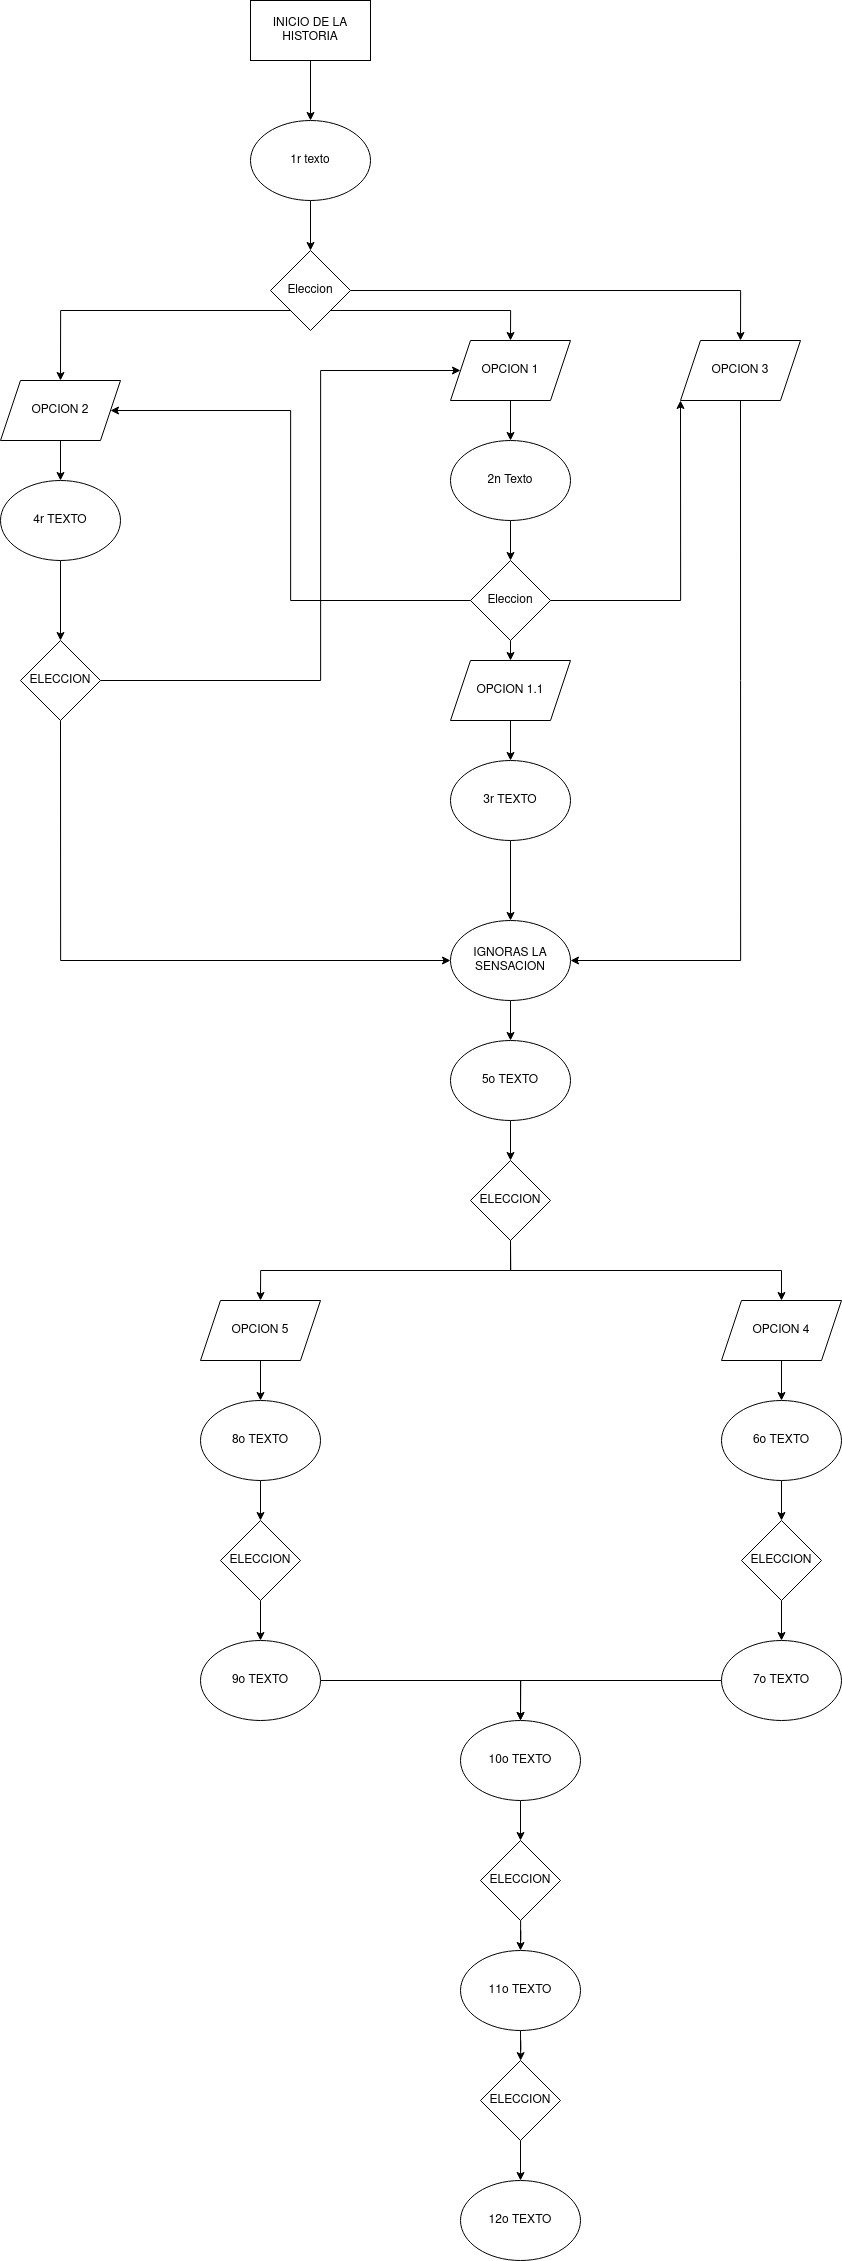

The diagram above was exported from draw.io. Its source (the exported page's mxGraphModel, read from the mxfile embedded in the PNG):
<mxGraphModel dx="2111" dy="1126" grid="1" gridSize="10" guides="1" tooltips="1" connect="1" arrows="1" fold="1" page="1" pageScale="1" pageWidth="827" pageHeight="1169" math="0" shadow="0">
  <root>
    <mxCell id="0" />
    <mxCell id="1" parent="0" />
    <mxCell id="ObAMe13iKrsUWWH8AePz-4" value="" style="edgeStyle=orthogonalEdgeStyle;rounded=0;orthogonalLoop=1;jettySize=auto;html=1;" edge="1" parent="1" source="ObAMe13iKrsUWWH8AePz-1" target="ObAMe13iKrsUWWH8AePz-2">
      <mxGeometry relative="1" as="geometry" />
    </mxCell>
    <mxCell id="ObAMe13iKrsUWWH8AePz-1" value="INICIO DE LA HISTORIA" style="rounded=0;whiteSpace=wrap;html=1;" vertex="1" parent="1">
      <mxGeometry x="770" width="120" height="60" as="geometry" />
    </mxCell>
    <mxCell id="ObAMe13iKrsUWWH8AePz-6" value="" style="edgeStyle=orthogonalEdgeStyle;rounded=0;orthogonalLoop=1;jettySize=auto;html=1;" edge="1" parent="1" source="ObAMe13iKrsUWWH8AePz-2" target="ObAMe13iKrsUWWH8AePz-5">
      <mxGeometry relative="1" as="geometry" />
    </mxCell>
    <mxCell id="ObAMe13iKrsUWWH8AePz-2" value="1r texto" style="ellipse;whiteSpace=wrap;html=1;" vertex="1" parent="1">
      <mxGeometry x="770" y="120" width="120" height="80" as="geometry" />
    </mxCell>
    <mxCell id="ObAMe13iKrsUWWH8AePz-8" style="edgeStyle=orthogonalEdgeStyle;rounded=0;orthogonalLoop=1;jettySize=auto;html=1;exitX=1;exitY=1;exitDx=0;exitDy=0;entryX=0.5;entryY=0;entryDx=0;entryDy=0;" edge="1" parent="1" source="ObAMe13iKrsUWWH8AePz-5" target="ObAMe13iKrsUWWH8AePz-7">
      <mxGeometry relative="1" as="geometry" />
    </mxCell>
    <mxCell id="ObAMe13iKrsUWWH8AePz-38" style="edgeStyle=orthogonalEdgeStyle;rounded=0;orthogonalLoop=1;jettySize=auto;html=1;exitX=0;exitY=1;exitDx=0;exitDy=0;entryX=0.5;entryY=0;entryDx=0;entryDy=0;" edge="1" parent="1" source="ObAMe13iKrsUWWH8AePz-5" target="ObAMe13iKrsUWWH8AePz-36">
      <mxGeometry relative="1" as="geometry">
        <Array as="points">
          <mxPoint x="580" y="310" />
        </Array>
      </mxGeometry>
    </mxCell>
    <mxCell id="ObAMe13iKrsUWWH8AePz-46" style="edgeStyle=orthogonalEdgeStyle;rounded=0;orthogonalLoop=1;jettySize=auto;html=1;exitX=1;exitY=0.5;exitDx=0;exitDy=0;entryX=0.5;entryY=0;entryDx=0;entryDy=0;" edge="1" parent="1" source="ObAMe13iKrsUWWH8AePz-5" target="ObAMe13iKrsUWWH8AePz-45">
      <mxGeometry relative="1" as="geometry" />
    </mxCell>
    <mxCell id="ObAMe13iKrsUWWH8AePz-5" value="Eleccion" style="rhombus;whiteSpace=wrap;html=1;" vertex="1" parent="1">
      <mxGeometry x="790" y="250" width="80" height="80" as="geometry" />
    </mxCell>
    <mxCell id="ObAMe13iKrsUWWH8AePz-10" value="" style="edgeStyle=orthogonalEdgeStyle;rounded=0;orthogonalLoop=1;jettySize=auto;html=1;" edge="1" parent="1" source="ObAMe13iKrsUWWH8AePz-7" target="ObAMe13iKrsUWWH8AePz-9">
      <mxGeometry relative="1" as="geometry" />
    </mxCell>
    <mxCell id="ObAMe13iKrsUWWH8AePz-7" value="OPCION 1" style="shape=parallelogram;perimeter=parallelogramPerimeter;whiteSpace=wrap;html=1;fixedSize=1;" vertex="1" parent="1">
      <mxGeometry x="970" y="340" width="120" height="60" as="geometry" />
    </mxCell>
    <mxCell id="ObAMe13iKrsUWWH8AePz-12" value="" style="edgeStyle=orthogonalEdgeStyle;rounded=0;orthogonalLoop=1;jettySize=auto;html=1;" edge="1" parent="1" source="ObAMe13iKrsUWWH8AePz-9" target="ObAMe13iKrsUWWH8AePz-11">
      <mxGeometry relative="1" as="geometry" />
    </mxCell>
    <mxCell id="ObAMe13iKrsUWWH8AePz-9" value="2n Texto" style="ellipse;whiteSpace=wrap;html=1;" vertex="1" parent="1">
      <mxGeometry x="970" y="440" width="120" height="80" as="geometry" />
    </mxCell>
    <mxCell id="ObAMe13iKrsUWWH8AePz-24" style="edgeStyle=orthogonalEdgeStyle;rounded=0;orthogonalLoop=1;jettySize=auto;html=1;exitX=0.5;exitY=1;exitDx=0;exitDy=0;entryX=0.5;entryY=0;entryDx=0;entryDy=0;" edge="1" parent="1" source="ObAMe13iKrsUWWH8AePz-11">
      <mxGeometry relative="1" as="geometry">
        <mxPoint x="1030" y="660" as="targetPoint" />
      </mxGeometry>
    </mxCell>
    <mxCell id="ObAMe13iKrsUWWH8AePz-39" style="edgeStyle=orthogonalEdgeStyle;rounded=0;orthogonalLoop=1;jettySize=auto;html=1;exitX=0;exitY=0.5;exitDx=0;exitDy=0;entryX=1;entryY=0.5;entryDx=0;entryDy=0;" edge="1" parent="1" source="ObAMe13iKrsUWWH8AePz-11" target="ObAMe13iKrsUWWH8AePz-36">
      <mxGeometry relative="1" as="geometry">
        <Array as="points">
          <mxPoint x="810" y="600" />
          <mxPoint x="810" y="410" />
        </Array>
      </mxGeometry>
    </mxCell>
    <mxCell id="ObAMe13iKrsUWWH8AePz-48" style="edgeStyle=orthogonalEdgeStyle;rounded=0;orthogonalLoop=1;jettySize=auto;html=1;exitX=1;exitY=0.5;exitDx=0;exitDy=0;entryX=0;entryY=1;entryDx=0;entryDy=0;" edge="1" parent="1" source="ObAMe13iKrsUWWH8AePz-11" target="ObAMe13iKrsUWWH8AePz-45">
      <mxGeometry relative="1" as="geometry" />
    </mxCell>
    <mxCell id="ObAMe13iKrsUWWH8AePz-11" value="Eleccion" style="rhombus;whiteSpace=wrap;html=1;" vertex="1" parent="1">
      <mxGeometry x="990" y="560" width="80" height="80" as="geometry" />
    </mxCell>
    <mxCell id="ObAMe13iKrsUWWH8AePz-19" value="" style="edgeStyle=orthogonalEdgeStyle;rounded=0;orthogonalLoop=1;jettySize=auto;html=1;" edge="1" parent="1" source="ObAMe13iKrsUWWH8AePz-13" target="ObAMe13iKrsUWWH8AePz-18">
      <mxGeometry relative="1" as="geometry" />
    </mxCell>
    <mxCell id="ObAMe13iKrsUWWH8AePz-13" value="OPCION 1.1" style="shape=parallelogram;perimeter=parallelogramPerimeter;whiteSpace=wrap;html=1;fixedSize=1;" vertex="1" parent="1">
      <mxGeometry x="970" y="660" width="120" height="60" as="geometry" />
    </mxCell>
    <mxCell id="ObAMe13iKrsUWWH8AePz-22" style="edgeStyle=orthogonalEdgeStyle;rounded=0;orthogonalLoop=1;jettySize=auto;html=1;exitX=0.5;exitY=1;exitDx=0;exitDy=0;entryX=0.5;entryY=0;entryDx=0;entryDy=0;" edge="1" parent="1" source="ObAMe13iKrsUWWH8AePz-18" target="ObAMe13iKrsUWWH8AePz-21">
      <mxGeometry relative="1" as="geometry" />
    </mxCell>
    <mxCell id="ObAMe13iKrsUWWH8AePz-18" value="3r TEXTO" style="ellipse;whiteSpace=wrap;html=1;" vertex="1" parent="1">
      <mxGeometry x="970" y="760" width="120" height="80" as="geometry" />
    </mxCell>
    <mxCell id="ObAMe13iKrsUWWH8AePz-34" style="edgeStyle=orthogonalEdgeStyle;rounded=0;orthogonalLoop=1;jettySize=auto;html=1;exitX=0.5;exitY=1;exitDx=0;exitDy=0;entryX=0.5;entryY=0;entryDx=0;entryDy=0;" edge="1" parent="1" source="ObAMe13iKrsUWWH8AePz-21" target="ObAMe13iKrsUWWH8AePz-30">
      <mxGeometry relative="1" as="geometry" />
    </mxCell>
    <mxCell id="ObAMe13iKrsUWWH8AePz-21" value="IGNORAS LA SENSACION" style="ellipse;whiteSpace=wrap;html=1;" vertex="1" parent="1">
      <mxGeometry x="970" y="920" width="120" height="80" as="geometry" />
    </mxCell>
    <mxCell id="ObAMe13iKrsUWWH8AePz-42" style="edgeStyle=orthogonalEdgeStyle;rounded=0;orthogonalLoop=1;jettySize=auto;html=1;exitX=1;exitY=0.5;exitDx=0;exitDy=0;entryX=0;entryY=0.5;entryDx=0;entryDy=0;" edge="1" parent="1" source="ObAMe13iKrsUWWH8AePz-26" target="ObAMe13iKrsUWWH8AePz-7">
      <mxGeometry relative="1" as="geometry">
        <Array as="points">
          <mxPoint x="840" y="680" />
          <mxPoint x="840" y="370" />
        </Array>
      </mxGeometry>
    </mxCell>
    <mxCell id="ObAMe13iKrsUWWH8AePz-44" style="edgeStyle=orthogonalEdgeStyle;rounded=0;orthogonalLoop=1;jettySize=auto;html=1;exitX=0.5;exitY=1;exitDx=0;exitDy=0;entryX=0;entryY=0.5;entryDx=0;entryDy=0;" edge="1" parent="1" source="ObAMe13iKrsUWWH8AePz-26" target="ObAMe13iKrsUWWH8AePz-21">
      <mxGeometry relative="1" as="geometry" />
    </mxCell>
    <mxCell id="ObAMe13iKrsUWWH8AePz-26" value="ELECCION" style="rhombus;whiteSpace=wrap;html=1;" vertex="1" parent="1">
      <mxGeometry x="540" y="640" width="80" height="80" as="geometry" />
    </mxCell>
    <mxCell id="ObAMe13iKrsUWWH8AePz-51" style="edgeStyle=orthogonalEdgeStyle;rounded=0;orthogonalLoop=1;jettySize=auto;html=1;exitX=0.5;exitY=1;exitDx=0;exitDy=0;entryX=0.5;entryY=0;entryDx=0;entryDy=0;" edge="1" parent="1" source="ObAMe13iKrsUWWH8AePz-30" target="ObAMe13iKrsUWWH8AePz-50">
      <mxGeometry relative="1" as="geometry" />
    </mxCell>
    <mxCell id="ObAMe13iKrsUWWH8AePz-30" value="5o TEXTO" style="ellipse;whiteSpace=wrap;html=1;" vertex="1" parent="1">
      <mxGeometry x="970" y="1040" width="120" height="80" as="geometry" />
    </mxCell>
    <mxCell id="ObAMe13iKrsUWWH8AePz-43" value="" style="edgeStyle=orthogonalEdgeStyle;rounded=0;orthogonalLoop=1;jettySize=auto;html=1;" edge="1" parent="1" source="ObAMe13iKrsUWWH8AePz-31" target="ObAMe13iKrsUWWH8AePz-26">
      <mxGeometry relative="1" as="geometry" />
    </mxCell>
    <mxCell id="ObAMe13iKrsUWWH8AePz-31" value="4r TEXTO" style="ellipse;whiteSpace=wrap;html=1;" vertex="1" parent="1">
      <mxGeometry x="520" y="480" width="120" height="80" as="geometry" />
    </mxCell>
    <mxCell id="ObAMe13iKrsUWWH8AePz-41" style="edgeStyle=orthogonalEdgeStyle;rounded=0;orthogonalLoop=1;jettySize=auto;html=1;exitX=0.5;exitY=1;exitDx=0;exitDy=0;entryX=0.5;entryY=0;entryDx=0;entryDy=0;" edge="1" parent="1" source="ObAMe13iKrsUWWH8AePz-36" target="ObAMe13iKrsUWWH8AePz-31">
      <mxGeometry relative="1" as="geometry" />
    </mxCell>
    <mxCell id="ObAMe13iKrsUWWH8AePz-36" value="OPCION 2" style="shape=parallelogram;perimeter=parallelogramPerimeter;whiteSpace=wrap;html=1;fixedSize=1;" vertex="1" parent="1">
      <mxGeometry x="520" y="380" width="120" height="60" as="geometry" />
    </mxCell>
    <mxCell id="ObAMe13iKrsUWWH8AePz-47" style="edgeStyle=orthogonalEdgeStyle;rounded=0;orthogonalLoop=1;jettySize=auto;html=1;exitX=0.5;exitY=1;exitDx=0;exitDy=0;entryX=1;entryY=0.5;entryDx=0;entryDy=0;" edge="1" parent="1" source="ObAMe13iKrsUWWH8AePz-45" target="ObAMe13iKrsUWWH8AePz-21">
      <mxGeometry relative="1" as="geometry" />
    </mxCell>
    <mxCell id="ObAMe13iKrsUWWH8AePz-45" value="OPCION 3" style="shape=parallelogram;perimeter=parallelogramPerimeter;whiteSpace=wrap;html=1;fixedSize=1;" vertex="1" parent="1">
      <mxGeometry x="1200" y="340" width="120" height="60" as="geometry" />
    </mxCell>
    <mxCell id="ObAMe13iKrsUWWH8AePz-53" style="edgeStyle=orthogonalEdgeStyle;rounded=0;orthogonalLoop=1;jettySize=auto;html=1;exitX=0.5;exitY=1;exitDx=0;exitDy=0;entryX=0.5;entryY=0;entryDx=0;entryDy=0;" edge="1" parent="1" source="ObAMe13iKrsUWWH8AePz-50" target="ObAMe13iKrsUWWH8AePz-52">
      <mxGeometry relative="1" as="geometry" />
    </mxCell>
    <mxCell id="ObAMe13iKrsUWWH8AePz-55" style="edgeStyle=orthogonalEdgeStyle;rounded=0;orthogonalLoop=1;jettySize=auto;html=1;exitX=0.5;exitY=1;exitDx=0;exitDy=0;entryX=0.5;entryY=0;entryDx=0;entryDy=0;" edge="1" parent="1" source="ObAMe13iKrsUWWH8AePz-50" target="ObAMe13iKrsUWWH8AePz-54">
      <mxGeometry relative="1" as="geometry" />
    </mxCell>
    <mxCell id="ObAMe13iKrsUWWH8AePz-50" value="ELECCION" style="rhombus;whiteSpace=wrap;html=1;" vertex="1" parent="1">
      <mxGeometry x="990" y="1160" width="80" height="80" as="geometry" />
    </mxCell>
    <mxCell id="ObAMe13iKrsUWWH8AePz-57" style="edgeStyle=orthogonalEdgeStyle;rounded=0;orthogonalLoop=1;jettySize=auto;html=1;exitX=0.5;exitY=1;exitDx=0;exitDy=0;entryX=0.5;entryY=0;entryDx=0;entryDy=0;" edge="1" parent="1" source="ObAMe13iKrsUWWH8AePz-52" target="ObAMe13iKrsUWWH8AePz-56">
      <mxGeometry relative="1" as="geometry" />
    </mxCell>
    <mxCell id="ObAMe13iKrsUWWH8AePz-52" value="OPCION 4" style="shape=parallelogram;perimeter=parallelogramPerimeter;whiteSpace=wrap;html=1;fixedSize=1;" vertex="1" parent="1">
      <mxGeometry x="1241" y="1300" width="120" height="60" as="geometry" />
    </mxCell>
    <mxCell id="ObAMe13iKrsUWWH8AePz-69" style="edgeStyle=orthogonalEdgeStyle;rounded=0;orthogonalLoop=1;jettySize=auto;html=1;exitX=0.5;exitY=1;exitDx=0;exitDy=0;entryX=0.5;entryY=0;entryDx=0;entryDy=0;" edge="1" parent="1" source="ObAMe13iKrsUWWH8AePz-54" target="ObAMe13iKrsUWWH8AePz-67">
      <mxGeometry relative="1" as="geometry" />
    </mxCell>
    <mxCell id="ObAMe13iKrsUWWH8AePz-54" value="OPCION 5" style="shape=parallelogram;perimeter=parallelogramPerimeter;whiteSpace=wrap;html=1;fixedSize=1;" vertex="1" parent="1">
      <mxGeometry x="720" y="1300" width="120" height="60" as="geometry" />
    </mxCell>
    <mxCell id="ObAMe13iKrsUWWH8AePz-65" style="edgeStyle=orthogonalEdgeStyle;rounded=0;orthogonalLoop=1;jettySize=auto;html=1;exitX=0.5;exitY=1;exitDx=0;exitDy=0;entryX=0.5;entryY=0;entryDx=0;entryDy=0;" edge="1" parent="1" source="ObAMe13iKrsUWWH8AePz-56" target="ObAMe13iKrsUWWH8AePz-63">
      <mxGeometry relative="1" as="geometry" />
    </mxCell>
    <mxCell id="ObAMe13iKrsUWWH8AePz-56" value="6o TEXTO" style="ellipse;whiteSpace=wrap;html=1;" vertex="1" parent="1">
      <mxGeometry x="1241" y="1400" width="120" height="80" as="geometry" />
    </mxCell>
    <mxCell id="ObAMe13iKrsUWWH8AePz-66" style="edgeStyle=orthogonalEdgeStyle;rounded=0;orthogonalLoop=1;jettySize=auto;html=1;exitX=0.5;exitY=1;exitDx=0;exitDy=0;entryX=0.5;entryY=0;entryDx=0;entryDy=0;" edge="1" parent="1" source="ObAMe13iKrsUWWH8AePz-63" target="ObAMe13iKrsUWWH8AePz-64">
      <mxGeometry relative="1" as="geometry" />
    </mxCell>
    <mxCell id="ObAMe13iKrsUWWH8AePz-63" value="ELECCION" style="rhombus;whiteSpace=wrap;html=1;" vertex="1" parent="1">
      <mxGeometry x="1261" y="1520" width="80" height="80" as="geometry" />
    </mxCell>
    <mxCell id="ObAMe13iKrsUWWH8AePz-75" style="edgeStyle=orthogonalEdgeStyle;rounded=0;orthogonalLoop=1;jettySize=auto;html=1;exitX=0;exitY=0.5;exitDx=0;exitDy=0;entryX=0.5;entryY=0;entryDx=0;entryDy=0;" edge="1" parent="1" source="ObAMe13iKrsUWWH8AePz-64" target="ObAMe13iKrsUWWH8AePz-73">
      <mxGeometry relative="1" as="geometry" />
    </mxCell>
    <mxCell id="ObAMe13iKrsUWWH8AePz-64" value="&lt;div&gt;7o TEXTO&lt;/div&gt;" style="ellipse;whiteSpace=wrap;html=1;" vertex="1" parent="1">
      <mxGeometry x="1241" y="1640" width="120" height="80" as="geometry" />
    </mxCell>
    <mxCell id="ObAMe13iKrsUWWH8AePz-71" style="edgeStyle=orthogonalEdgeStyle;rounded=0;orthogonalLoop=1;jettySize=auto;html=1;exitX=0.5;exitY=1;exitDx=0;exitDy=0;entryX=0.5;entryY=0;entryDx=0;entryDy=0;" edge="1" parent="1" source="ObAMe13iKrsUWWH8AePz-67" target="ObAMe13iKrsUWWH8AePz-70">
      <mxGeometry relative="1" as="geometry" />
    </mxCell>
    <mxCell id="ObAMe13iKrsUWWH8AePz-67" value="8o TEXTO" style="ellipse;whiteSpace=wrap;html=1;" vertex="1" parent="1">
      <mxGeometry x="720" y="1400" width="120" height="80" as="geometry" />
    </mxCell>
    <mxCell id="ObAMe13iKrsUWWH8AePz-74" style="edgeStyle=orthogonalEdgeStyle;rounded=0;orthogonalLoop=1;jettySize=auto;html=1;exitX=1;exitY=0.5;exitDx=0;exitDy=0;entryX=0.5;entryY=0;entryDx=0;entryDy=0;" edge="1" parent="1" source="ObAMe13iKrsUWWH8AePz-68" target="ObAMe13iKrsUWWH8AePz-73">
      <mxGeometry relative="1" as="geometry" />
    </mxCell>
    <mxCell id="ObAMe13iKrsUWWH8AePz-68" value="9o TEXTO" style="ellipse;whiteSpace=wrap;html=1;" vertex="1" parent="1">
      <mxGeometry x="720" y="1640" width="120" height="80" as="geometry" />
    </mxCell>
    <mxCell id="ObAMe13iKrsUWWH8AePz-72" style="edgeStyle=orthogonalEdgeStyle;rounded=0;orthogonalLoop=1;jettySize=auto;html=1;exitX=0.5;exitY=1;exitDx=0;exitDy=0;entryX=0.5;entryY=0;entryDx=0;entryDy=0;" edge="1" parent="1" source="ObAMe13iKrsUWWH8AePz-70" target="ObAMe13iKrsUWWH8AePz-68">
      <mxGeometry relative="1" as="geometry" />
    </mxCell>
    <mxCell id="ObAMe13iKrsUWWH8AePz-70" value="ELECCION" style="rhombus;whiteSpace=wrap;html=1;" vertex="1" parent="1">
      <mxGeometry x="740" y="1520" width="80" height="80" as="geometry" />
    </mxCell>
    <mxCell id="ObAMe13iKrsUWWH8AePz-82" style="edgeStyle=orthogonalEdgeStyle;rounded=0;orthogonalLoop=1;jettySize=auto;html=1;exitX=0.5;exitY=1;exitDx=0;exitDy=0;entryX=0.5;entryY=0;entryDx=0;entryDy=0;" edge="1" parent="1" source="ObAMe13iKrsUWWH8AePz-73" target="ObAMe13iKrsUWWH8AePz-76">
      <mxGeometry relative="1" as="geometry" />
    </mxCell>
    <mxCell id="ObAMe13iKrsUWWH8AePz-73" value="10o TEXTO" style="ellipse;whiteSpace=wrap;html=1;" vertex="1" parent="1">
      <mxGeometry x="980" y="1720" width="120" height="80" as="geometry" />
    </mxCell>
    <mxCell id="ObAMe13iKrsUWWH8AePz-83" value="" style="edgeStyle=orthogonalEdgeStyle;rounded=0;orthogonalLoop=1;jettySize=auto;html=1;" edge="1" parent="1" source="ObAMe13iKrsUWWH8AePz-76" target="ObAMe13iKrsUWWH8AePz-77">
      <mxGeometry relative="1" as="geometry" />
    </mxCell>
    <mxCell id="ObAMe13iKrsUWWH8AePz-76" value="ELECCION" style="rhombus;whiteSpace=wrap;html=1;" vertex="1" parent="1">
      <mxGeometry x="1000" y="1840" width="80" height="80" as="geometry" />
    </mxCell>
    <mxCell id="ObAMe13iKrsUWWH8AePz-81" value="" style="edgeStyle=orthogonalEdgeStyle;rounded=0;orthogonalLoop=1;jettySize=auto;html=1;" edge="1" parent="1" source="ObAMe13iKrsUWWH8AePz-77" target="ObAMe13iKrsUWWH8AePz-78">
      <mxGeometry relative="1" as="geometry" />
    </mxCell>
    <mxCell id="ObAMe13iKrsUWWH8AePz-77" value="11o TEXTO" style="ellipse;whiteSpace=wrap;html=1;" vertex="1" parent="1">
      <mxGeometry x="980" y="1950" width="120" height="80" as="geometry" />
    </mxCell>
    <mxCell id="ObAMe13iKrsUWWH8AePz-80" value="" style="edgeStyle=orthogonalEdgeStyle;rounded=0;orthogonalLoop=1;jettySize=auto;html=1;" edge="1" parent="1" source="ObAMe13iKrsUWWH8AePz-78" target="ObAMe13iKrsUWWH8AePz-79">
      <mxGeometry relative="1" as="geometry" />
    </mxCell>
    <mxCell id="ObAMe13iKrsUWWH8AePz-78" value="ELECCION" style="rhombus;whiteSpace=wrap;html=1;" vertex="1" parent="1">
      <mxGeometry x="1000" y="2060" width="80" height="80" as="geometry" />
    </mxCell>
    <mxCell id="ObAMe13iKrsUWWH8AePz-79" value="12o TEXTO" style="ellipse;whiteSpace=wrap;html=1;" vertex="1" parent="1">
      <mxGeometry x="980" y="2180" width="120" height="80" as="geometry" />
    </mxCell>
  </root>
</mxGraphModel>